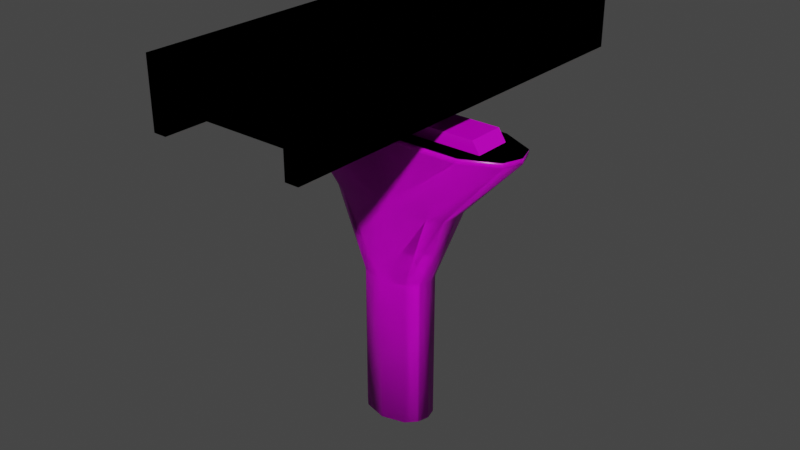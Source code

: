 # Source: untitled.blend  (saved by Blender 2.93.20; exported with 4.5.12 LTS)
import bpy
from mathutils import Matrix  # noqa: F401  (used for matrix-valued properties, if any)

bpy.ops.wm.read_factory_settings(use_empty=True)
scene = bpy.context.scene
scene.name = 'Scene'

# ---- collections
col_collection = bpy.data.collections.new('Collection'); scene.collection.children.link(col_collection)

# ---- images (referenced by path relative to the original .blend; pixels are not part of the script)
import os
ASSET_DIR = os.environ.get("B2B_ASSET_DIR", "")  # directory of the original .blend (textures are referenced by path, not embedded)
HERE = os.path.dirname(os.path.abspath(__file__))  # packed textures are extracted next to this script under _unpacked/

def load_image(name, relpath, width, height, colorspace="sRGB"):
    """Load a texture the original file referenced (path relative to the .blend, or extracted next to this script)."""
    p = next((c for c in (os.path.join(HERE, relpath), os.path.join(ASSET_DIR, relpath)) if relpath and os.path.exists(c)), "")
    if p:
        img = bpy.data.images.load(p, check_existing=True)
        img.name = name
    else:  # same state as the original file: an image datablock whose file is absent (Cycles renders it pink)
        img = bpy.data.images.new(name, width, height)
        img.source = "FILE"
        img.filepath = "//" + (relpath or name)
    img.colorspace_settings.name = colorspace
    return img
img_metal036_1k_color_png = load_image('Metal036_1K_Color.png', 'asdf.png', 1024, 1024, 'sRGB')
img_metal036_1k_metalness_png = load_image('Metal036_1K_Metalness.png', 'Metal036_1K_Metalness.png', 1024, 1024, 'sRGB')
img_metal036_1k_roughness_png = load_image('Metal036_1K_Roughness.png', 'Metal036_1K_Roughness.png', 1024, 1024, 'sRGB')
img_concrete032_1k_color_jpg = load_image('Concrete032_1K_Color.jpg', 'Concrete032_1K_Color.jpg', 1024, 1024, 'sRGB')
img_concrete032_1k_roughness_jpg = load_image('Concrete032_1K_Roughness.jpg', 'Concrete032_1K_Roughness.jpg', 1024, 1024, 'sRGB')

# ---- materials (node trees are filled in below, after node groups)
mat_material_001 = bpy.data.materials.new('Material.001')
mat_material_001.use_transparent_shadow = False
mat_material_002 = bpy.data.materials.new('Material.002')
mat_material_002.use_transparent_shadow = False

# ---- material node trees
mat_material_001.use_nodes = True; mat_material_001.node_tree.nodes.clear()
_N = mat_material_001.node_tree.nodes; _L = mat_material_001.node_tree.links
n0 = _N.new('ShaderNodeBsdfPrincipled'); n0.name = 'Principled BSDF'; n0.location = (10, 300)
n0.distribution = 'GGX'
n0.subsurface_method = 'BURLEY'
n0.inputs[3].default_value = 1.45
n0.inputs[27].default_value = (0.0, 0.0, 0.0, 1.0)
n0.inputs[28].default_value = 1.0
n1 = _N.new('ShaderNodeTexImage'); n1.name = 'Image Texture'; n1.location = (-767, 404)
n1.image = img_metal036_1k_color_png
n2 = _N.new('ShaderNodeOutputMaterial'); n2.name = 'Material Output'; n2.location = (300, 300)
n3 = _N.new('ShaderNodeTexImage'); n3.name = 'Image Texture.001'; n3.location = (-1048, -98)
n3.image = img_metal036_1k_metalness_png
n4 = _N.new('ShaderNodeTexImage'); n4.name = 'Image Texture.002'; n4.location = (-1148, 64)
n4.image = img_metal036_1k_roughness_png
_L.new(n0.outputs[0], n2.inputs[0])
_L.new(n1.outputs[0], n0.inputs[0])
_L.new(n3.outputs[0], n0.inputs[1])
_L.new(n4.outputs[0], n0.inputs[2])
n2.is_active_output = True
mat_material_002.use_nodes = True; mat_material_002.node_tree.nodes.clear()
_N = mat_material_002.node_tree.nodes; _L = mat_material_002.node_tree.links
n0 = _N.new('ShaderNodeBsdfPrincipled'); n0.name = 'Principled BSDF'; n0.location = (10, 300)
n0.distribution = 'GGX'
n0.subsurface_method = 'BURLEY'
n0.inputs[3].default_value = 1.45
n0.inputs[27].default_value = (0.0, 0.0, 0.0, 1.0)
n0.inputs[28].default_value = 1.0
n1 = _N.new('ShaderNodeOutputMaterial'); n1.name = 'Material Output'; n1.location = (300, 300)
n2 = _N.new('ShaderNodeTexImage'); n2.name = 'Image Texture'; n2.location = (-494, 188)
n2.image = img_concrete032_1k_color_jpg
n3 = _N.new('ShaderNodeTexImage'); n3.name = 'Image Texture.001'; n3.location = (-730, -28)
n3.image = img_concrete032_1k_roughness_jpg
_L.new(n0.outputs[0], n1.inputs[0])
_L.new(n2.outputs[0], n0.inputs[0])
_L.new(n3.outputs[0], n0.inputs[2])
n1.is_active_output = True

# ---- world
world_world = bpy.data.worlds.new('World'); scene.world = world_world
world_world.use_nodes = True; world_world.node_tree.nodes.clear()
_N = world_world.node_tree.nodes; _L = world_world.node_tree.links
n0 = _N.new('ShaderNodeOutputWorld'); n0.name = 'World Output'; n0.location = (300, 300)
n1 = _N.new('ShaderNodeBackground'); n1.name = 'Background'; n1.location = (10, 300)
n1.inputs[0].default_value = (0.05088, 0.05088, 0.05088, 1.0)
_L.new(n1.outputs[0], n0.inputs[0])
n0.is_active_output = True
world_world.color = (0.05088, 0.05088, 0.05088)
world_world.use_sun_shadow = False
world_world.sun_shadow_jitter_overblur = 0.0

# ---- meshes
me_cube_006 = bpy.data.meshes.new('Cube.006')
me_cube_006.from_pydata([(0.0, 0.0, 0.6538), (0.0, 0.0, 1.421), (0.0, 0.123, 0.6538), (0.0, 0.123, 1.421), (0.2999, 0.0, 0.8973), (0.19, 0.0, 1.421), (0.2999, 0.123, 0.8973), (0.19, 0.123, 1.421), (0.0, 0.0, 1.037), (0.0, 0.123, 1.037), (0.19, 0.123, 1.077), (0.19, 0.0, 1.077), (0.6106, 0.123, 1.077), (0.7264, 0.123, 0.8973), (0.7264, 0.0, 0.8973), (0.6106, 0.0, 1.077), (0.1545, 0.1419, 0.01016), (0.5917, 0.2329, 1.0), (0.2174, 0.07663, 0.01016), (0.8169, 0.1245, 1.0), (0.3186, 0.1546, 0.5051), (0.4087, 0.1012, 0.5051), (0.1545, 0.1419, -1.013), (0.2174, 0.07663, -1.013), (0.5732, 0.2363, 0.9647), (0.8137, 0.1198, 0.9647), (0.0, 0.1836, 0.01016), (0.0, 0.2329, 1.0), (-0.1545, 0.1419, 0.01016), (-0.5917, 0.2329, 1.0), (0.0, 0.1213, 0.01016), (0.0, 0.1213, 1.0), (-0.2174, 0.07663, 0.01016), (-0.8169, 0.1245, 1.0), (0.0, 0.1665, 0.5051), (-0.3186, 0.1546, 0.5051), (-0.4087, 0.1012, 0.5051), (0.0, 0.114, 0.5051), (0.0, 0.1213, -1.013), (-0.1545, 0.1419, -1.013), (0.0, 0.1836, -1.013), (-0.2174, 0.07663, -1.013), (0.0, 0.2371, 0.9647), (-0.5732, 0.2363, 0.9647), (-0.8137, 0.1198, 0.9647), (0.0, 0.1208, 0.9647), (0.238, 0.0, 0.01016), (0.8604, 0.0, 1.0), (0.1545, -0.1419, 0.01016), (0.5917, -0.2329, 1.0), (0.2174, -0.07663, 0.01016), (0.8169, -0.1245, 1.0), (0.3186, -0.1546, 0.5051), (0.4285, 0.0, 0.5051), (0.4087, -0.1012, 0.5051), (0.1545, -0.1419, -1.013), (0.2174, -0.07663, -1.013), (0.238, 0.0, -1.013), (0.5732, -0.2363, 0.9647), (0.8603, 0.0, 0.9647), (0.8137, -0.1198, 0.9647), (0.0, 0.0, 0.01016), (0.0, 0.0, 1.0), (0.0, -0.1836, 0.01016), (0.0, -0.2329, 1.0), (-0.238, 0.0, 0.01016), (-0.8604, 0.0, 1.0), (-0.1545, -0.1419, 0.01016), (-0.5917, -0.2329, 1.0), (0.0, -0.1213, 0.01016), (0.0, -0.1213, 1.0), (-0.2174, -0.07663, 0.01016), (-0.8169, -0.1245, 1.0), (0.0, 0.0, 0.5051), (0.0, -0.1665, 0.5051), (-0.3186, -0.1546, 0.5051), (-0.4285, 0.0, 0.5051), (-0.4087, -0.1012, 0.5051), (0.0, -0.114, 0.5051), (0.0, -0.1213, -1.013), (0.0, 0.0, -1.013), (-0.1545, -0.1419, -1.013), (0.0, -0.1836, -1.013), (-0.2174, -0.07663, -1.013), (-0.238, 0.0, -1.013), (0.0, 0.0, 0.9647), (0.0, -0.2371, 0.9647), (-0.5732, -0.2363, 0.9647), (-0.8603, 0.0, 0.9647), (-0.8137, -0.1198, 0.9647), (0.0, -0.1208, 0.9647), (0.4302, 1.356, 1.214), (0.4302, 1.356, 1.645), (0.5178, 1.356, 1.214), (0.5178, 1.356, 1.645), (0.4302, 1.356, 1.498), (0.5178, 1.356, 1.498), (0.4302, 1.356, 1.385), (0.5178, 1.356, 1.387), (-0.4302, 1.356, 1.214), (-0.4302, 1.356, 1.645), (-0.5178, 1.356, 1.214), (-0.5178, 1.356, 1.645), (-0.4302, 1.356, 1.498), (-0.5178, 1.356, 1.497), (-0.4302, 1.356, 1.385), (-0.5178, 1.356, 1.385), (0.4302, -1.356, 1.214), (0.4302, -1.356, 1.645), (0.5178, -1.356, 1.214), (0.5178, -1.356, 1.645), (0.4302, -1.356, 1.498), (0.5178, -1.356, 1.498), (0.4302, -1.356, 1.385), (0.5178, -1.356, 1.387), (-0.4302, -1.356, 1.214), (-0.4302, -1.356, 1.645), (-0.5178, -1.356, 1.214), (-0.5178, -1.356, 1.645), (-0.4302, -1.356, 1.498), (-0.5178, -1.356, 1.497), (-0.4302, -1.356, 1.385), (-0.5178, -1.356, 1.385)], [], [(8, 1, 3, 9), (9, 3, 7, 10), (10, 7, 5, 11), (11, 5, 1, 8), (2, 6, 4, 0), (7, 3, 1, 5), (4, 11, 8, 0), (6, 10, 12, 13), (2, 9, 10, 6), (0, 8, 9, 2), (13, 12, 15, 14), (10, 11, 15, 12), (11, 4, 14, 15), (4, 6, 13, 14), (42, 27, 17, 24), (25, 19, 47, 59), (19, 31, 62, 47), (17, 27, 31, 19), (26, 16, 22, 40), (24, 17, 19, 25), (16, 20, 21, 18), (18, 21, 53, 46), (26, 34, 20, 16), (38, 23, 57, 80), (40, 22, 23, 38), (16, 18, 23, 22), (18, 46, 57, 23), (20, 24, 25, 21), (21, 25, 59, 53), (34, 42, 24, 20), (45, 42, 27, 31), (42, 43, 29, 27), (44, 88, 66, 33), (61, 80, 38, 30), (33, 66, 62, 31), (29, 33, 31, 27), (26, 40, 39, 28), (43, 44, 33, 29), (85, 45, 31, 62), (61, 30, 37, 73), (28, 32, 36, 35), (32, 65, 76, 36), (26, 28, 35, 34), (30, 26, 34, 37), (38, 80, 84, 41), (40, 38, 41, 39), (28, 39, 41, 32), (32, 41, 84, 65), (30, 38, 40, 26), (73, 37, 45, 85), (35, 36, 44, 43), (36, 76, 88, 44), (34, 35, 43, 42), (37, 34, 42, 45), (86, 58, 49, 64), (60, 59, 47, 51), (59, 85, 62, 47), (51, 47, 62, 70), (49, 51, 70, 64), (63, 82, 55, 48), (58, 60, 51, 49), (48, 50, 54, 52), (46, 61, 73, 53), (50, 46, 53, 54), (63, 48, 52, 74), (79, 80, 57, 56), (82, 79, 56, 55), (48, 55, 56, 50), (50, 56, 57, 46), (46, 57, 80, 61), (52, 54, 60, 58), (53, 73, 85, 59), (54, 53, 59, 60), (74, 52, 58, 86), (90, 70, 64, 86), (86, 64, 68, 87), (89, 72, 66, 88), (88, 66, 62, 85), (61, 69, 79, 80), (72, 70, 62, 66), (68, 64, 70, 72), (63, 67, 81, 82), (87, 68, 72, 89), (85, 62, 70, 90), (61, 73, 78, 69), (67, 75, 77, 71), (65, 76, 73, 61), (71, 77, 76, 65), (63, 74, 75, 67), (69, 78, 74, 63), (79, 83, 84, 80), (82, 81, 83, 79), (67, 71, 83, 81), (71, 65, 84, 83), (69, 63, 82, 79), (65, 61, 80, 84), (73, 85, 90, 78), (75, 87, 89, 77), (76, 88, 85, 73), (77, 89, 88, 76), (74, 86, 87, 75), (78, 90, 86, 74), (95, 92, 94, 96), (97, 95, 96, 98), (91, 97, 98, 93), (95, 97, 105, 103), (103, 104, 102, 100), (105, 106, 104, 103), (99, 101, 106, 105), (95, 111, 108, 92), (111, 112, 110, 108), (112, 96, 94, 110), (107, 91, 93, 109), (110, 94, 92, 108), (114, 98, 96, 112), (113, 114, 112, 111), (95, 103, 119, 111), (91, 107, 113, 97), (107, 109, 114, 113), (109, 93, 98, 114), (113, 121, 105, 97), (111, 119, 121, 113), (103, 100, 116, 119), (119, 116, 118, 120), (120, 118, 102, 104), (115, 117, 101, 99), (118, 116, 100, 102), (122, 120, 104, 106), (121, 119, 120, 122), (99, 105, 121, 115), (115, 121, 122, 117), (117, 122, 106, 101), (105, 103, 119, 121)])
me_cube_006.polygons.foreach_set('use_smooth', [0, 0, 0, 0, 0, 0, 0, 0, 0, 0, 0, 0, 0, 0, 1, 1, 1, 1, 1, 1, 1, 1, 1, 1, 1, 1, 1, 1, 1, 1, 1, 1, 1, 1, 1, 1, 1, 1, 1, 1, 1, 1, 1, 1, 1, 1, 1, 1, 1, 1, 1, 1, 1, 1, 1, 1, 1, 1, 1, 1, 1, 1, 1, 1, 1, 1, 1, 1, 1, 1, 1, 1, 1, 1, 1, 1, 1, 1, 1, 1, 1, 1, 1, 1, 1, 1, 1, 1, 1, 1, 1, 1, 1, 1, 1, 1, 1, 1, 1, 1, 1, 1, 0, 0, 0, 0, 0, 0, 0, 0, 0, 0, 0, 0, 0, 0, 0, 0, 0, 0, 0, 0, 0, 0, 0, 0, 0, 0, 0, 0, 0, 0, 0])
me_cube_006.polygons.foreach_set('material_index', [0, 0, 0, 0, 0, 0, 0, 0, 0, 0, 0, 0, 0, 0, 1, 1, 1, 1, 1, 1, 1, 1, 1, 1, 1, 1, 1, 1, 1, 1, 1, 1, 1, 1, 1, 1, 1, 1, 1, 1, 1, 1, 1, 1, 1, 1, 1, 1, 1, 1, 1, 1, 1, 1, 1, 1, 1, 1, 1, 1, 1, 1, 1, 1, 1, 1, 1, 1, 1, 1, 1, 1, 1, 1, 1, 1, 1, 1, 1, 1, 1, 1, 1, 1, 1, 1, 1, 1, 1, 1, 1, 1, 1, 1, 1, 1, 1, 1, 1, 1, 1, 1, 0, 0, 0, 0, 0, 0, 0, 0, 0, 0, 0, 0, 0, 0, 0, 0, 0, 0, 0, 0, 0, 0, 0, 0, 0, 0, 0, 0, 0, 0, 0])
_uv = me_cube_006.uv_layers.new(name='UVMap')
_uv.uv.foreach_set('vector', [0.5, 0.0, 0.625, 0.0, 0.625, 0.25, 0.5, 0.25, 0.5, 0.25, 0.625, 0.25, 0.625, 0.5, 0.5, 0.5, 0.5, 0.5, 0.625, 0.5, 0.625, 0.75, 0.5, 0.75, 0.5, 0.75, 0.625, 0.75, 0.625, 1.0, 0.5, 1.0, 0.125, 0.5, 0.375, 0.5, 0.375, 0.75, 0.125, 0.75, 0.625, 0.5, 0.875, 0.5, 0.875, 0.75, 0.625, 0.75, 0.375, 0.75, 0.5, 0.75, 0.5, 1.0, 0.375, 1.0, 0.375, 0.5, 0.5, 0.5, 0.5, 0.5, 0.375, 0.5, 0.375, 0.25, 0.5, 0.25, 0.5, 0.5, 0.375, 0.5, 0.375, 0.0, 0.5, 0.0, 0.5, 0.25, 0.375, 0.25, 0.375, 0.5, 0.5, 0.5, 0.5, 0.75, 0.375, 0.75, 0.5, 0.5, 0.5, 0.75, 0.5, 0.75, 0.5, 0.5, 0.5, 0.75, 0.375, 0.75, 0.375, 0.75, 0.5, 0.75, 0.375, 0.75, 0.375, 0.5, 0.375, 0.5, 0.375, 0.75, 0.003043, 0.07502, 0.0, 0.06819, 0.1116, 0.01858, 0.1108, 0.02687, 0.1612, 0.009, 0.1595, 0.001891, 0.1873, 0.0, 0.1878, 0.007709, 0.2618, 0.6644, 0.2625, 0.4872, 0.2888, 0.4872, 0.2888, 0.6739, 0.2383, 0.6156, 0.2383, 0.4872, 0.2625, 0.4872, 0.2618, 0.6644, 0.07438, 0.2683, 0.1087, 0.2592, 0.1517, 0.4806, 0.1179, 0.4872, 0.1108, 0.02687, 0.1116, 0.01858, 0.1595, 0.001891, 0.1612, 0.009, 0.1087, 0.2592, 0.1076, 0.1412, 0.1298, 0.1344, 0.1285, 0.2551, 0.1285, 0.2551, 0.1298, 0.1344, 0.1529, 0.1359, 0.1458, 0.2532, 0.07438, 0.2683, 0.04216, 0.1661, 0.1076, 0.1412, 0.1087, 0.2592, 0.367, 0.5388, 0.3767, 0.4917, 0.3933, 0.4872, 0.3933, 0.5388, 0.3535, 0.5388, 0.3625, 0.5053, 0.3767, 0.4917, 0.367, 0.5388, 0.1087, 0.2592, 0.1285, 0.2551, 0.1707, 0.4769, 0.1517, 0.4806, 0.1285, 0.2551, 0.1458, 0.2532, 0.1878, 0.4736, 0.1707, 0.4769, 0.1076, 0.1412, 0.1108, 0.02687, 0.1612, 0.009, 0.1298, 0.1344, 0.1298, 0.1344, 0.1612, 0.009, 0.1878, 0.007709, 0.1529, 0.1359, 0.04216, 0.1661, 0.003043, 0.07502, 0.1108, 0.02687, 0.1076, 0.1412, 0.7764, 0.007666, 0.7511, 0.007666, 0.752, 0.0, 0.7763, 3.959e-08, 0.3786, 0.4122, 0.4864, 0.4603, 0.4872, 0.4686, 0.3756, 0.419, 0.5368, 0.4782, 0.5633, 0.4795, 0.5629, 0.4872, 0.5351, 0.4853, 0.8026, 0.2148, 0.8026, 0.4367, 0.7763, 0.4367, 0.7763, 0.2148, 0.5363, 0.4966, 0.5633, 0.4872, 0.5633, 0.6739, 0.537, 0.6739, 0.5128, 0.5455, 0.5363, 0.4966, 0.537, 0.6739, 0.5128, 0.6739, 0.4499, 0.2189, 0.4935, 0.0, 0.5272, 0.006629, 0.4843, 0.228, 0.4864, 0.4603, 0.5368, 0.4782, 0.5351, 0.4853, 0.4872, 0.4686, 0.8026, 0.007666, 0.7764, 0.007666, 0.7763, 3.959e-08, 0.8026, 2.639e-08, 0.8026, 0.2148, 0.7763, 0.2148, 0.7778, 0.1074, 0.8026, 0.1074, 0.4843, 0.228, 0.5041, 0.2321, 0.5053, 0.3528, 0.4831, 0.346, 0.5041, 0.2321, 0.5214, 0.234, 0.5284, 0.3513, 0.5053, 0.3528, 0.4499, 0.2189, 0.4843, 0.228, 0.4831, 0.346, 0.4177, 0.3211, 0.7763, 0.2148, 0.7627, 0.2148, 0.7664, 0.1074, 0.7778, 0.1074, 0.4865, 0.4872, 0.5128, 0.4872, 0.5128, 0.5388, 0.4962, 0.5343, 0.473, 0.4872, 0.4865, 0.4872, 0.4962, 0.5343, 0.482, 0.5207, 0.4843, 0.228, 0.5272, 0.006629, 0.5462, 0.01029, 0.5041, 0.2321, 0.5041, 0.2321, 0.5462, 0.01029, 0.5633, 0.01354, 0.5214, 0.234, 0.7763, 0.2148, 0.7763, 0.4367, 0.7627, 0.4367, 0.7627, 0.2148, 0.8026, 0.1074, 0.7778, 0.1074, 0.7764, 0.007666, 0.8026, 0.007666, 0.4831, 0.346, 0.5053, 0.3528, 0.5368, 0.4782, 0.4864, 0.4603, 0.5053, 0.3528, 0.5284, 0.3513, 0.5633, 0.4795, 0.5368, 0.4782, 0.4177, 0.3211, 0.4831, 0.346, 0.4864, 0.4603, 0.3786, 0.4122, 0.7778, 0.1074, 0.7664, 0.1074, 0.7511, 0.007666, 0.7764, 0.007666, 0.5664, 0.4122, 0.6742, 0.4603, 0.6749, 0.4686, 0.5633, 0.419, 0.7245, 0.4782, 0.7511, 0.4795, 0.7507, 0.4872, 0.7229, 0.4853, 0.9923, 0.6738, 0.9923, 0.4872, 1.0, 0.4872, 1.0, 0.6739, 0.3123, 0.4966, 0.3394, 0.4872, 0.3394, 0.6739, 0.313, 0.6739, 0.2888, 0.5455, 0.3123, 0.4966, 0.313, 0.6739, 0.2888, 0.6739, 0.6377, 0.2189, 0.6812, 0.0, 0.715, 0.006629, 0.6721, 0.228, 0.6742, 0.4603, 0.7245, 0.4782, 0.7229, 0.4853, 0.6749, 0.4686, 0.6721, 0.228, 0.6918, 0.2321, 0.6931, 0.3528, 0.6709, 0.346, 0.7852, 0.5388, 0.7852, 0.4872, 0.8926, 0.4872, 0.8926, 0.5802, 0.6918, 0.2321, 0.7091, 0.234, 0.7162, 0.3513, 0.6931, 0.3528, 0.6377, 0.2189, 0.6721, 0.228, 0.6709, 0.346, 0.6055, 0.3211, 0.4467, 0.4872, 0.473, 0.4872, 0.473, 0.5388, 0.4563, 0.5343, 0.4331, 0.4872, 0.4467, 0.4872, 0.4563, 0.5343, 0.4422, 0.5207, 0.6721, 0.228, 0.715, 0.006629, 0.734, 0.01029, 0.6918, 0.2321, 0.6918, 0.2321, 0.734, 0.01029, 0.7511, 0.01354, 0.7091, 0.234, 0.7852, 0.5388, 0.5633, 0.5388, 0.5633, 0.4872, 0.7852, 0.4872, 0.6709, 0.346, 0.6931, 0.3528, 0.7245, 0.4782, 0.6742, 0.4603, 0.8926, 0.5802, 0.8926, 0.4872, 0.9923, 0.4872, 0.9923, 0.6738, 0.6931, 0.3528, 0.7162, 0.3513, 0.7511, 0.4795, 0.7245, 0.4782, 0.6055, 0.3211, 0.6709, 0.346, 0.6742, 0.4603, 0.5664, 0.4122, 0.8278, 0.429, 0.8277, 0.4367, 0.8035, 0.4367, 0.8026, 0.429, 0.1908, 0.07502, 0.1878, 0.06819, 0.2994, 0.01858, 0.2986, 0.02687, 0.349, 0.009, 0.3473, 0.001891, 0.3751, 0.0, 0.3756, 0.007709, 2.918e-05, 0.4949, 0.0, 0.4872, 0.1867, 0.4872, 0.1867, 0.4949, 0.854, 0.2219, 0.8277, 0.2219, 0.8277, 1.32e-08, 0.854, 0.0, 0.2113, 0.6644, 0.212, 0.4872, 0.2383, 0.4872, 0.2383, 0.6739, 0.1878, 0.6156, 0.1878, 0.4872, 0.212, 0.4872, 0.2113, 0.6644, 0.2622, 0.2683, 0.2965, 0.2592, 0.3394, 0.4806, 0.3057, 0.4872, 0.2986, 0.02687, 0.2994, 0.01858, 0.3473, 0.001891, 0.349, 0.009, 0.854, 0.429, 0.854, 0.4367, 0.8277, 0.4367, 0.8278, 0.429, 0.854, 0.2219, 0.854, 0.3293, 0.8293, 0.3293, 0.8277, 0.2219, 0.2965, 0.2592, 0.2954, 0.1412, 0.3176, 0.1344, 0.3163, 0.2551, 0.135, 0.7019, 0.09371, 0.5946, 0.1867, 0.5946, 0.1867, 0.7019, 0.3163, 0.2551, 0.3176, 0.1344, 0.3406, 0.1359, 0.3336, 0.2532, 0.2622, 0.2683, 0.2299, 0.1661, 0.2954, 0.1412, 0.2965, 0.2592, 0.8277, 0.2219, 0.8293, 0.3293, 0.8179, 0.3293, 0.8142, 0.2219, 0.4068, 0.5388, 0.4165, 0.4917, 0.4331, 0.4872, 0.4331, 0.5388, 0.3933, 0.5388, 0.4024, 0.5053, 0.4165, 0.4917, 0.4068, 0.5388, 0.2965, 0.2592, 0.3163, 0.2551, 0.3585, 0.4769, 0.3394, 0.4806, 0.3163, 0.2551, 0.3336, 0.2532, 0.3756, 0.4736, 0.3585, 0.4769, 0.8277, 0.2219, 0.8142, 0.2219, 0.8142, 1.32e-08, 0.8277, 1.32e-08, 0.135, 0.7019, 0.1867, 0.7019, 0.1867, 0.9239, 0.135, 0.9239, 0.854, 0.3293, 0.854, 0.429, 0.8278, 0.429, 0.8293, 0.3293, 0.2954, 0.1412, 0.2986, 0.02687, 0.349, 0.009, 0.3176, 0.1344, 0.09371, 0.5946, 2.918e-05, 0.4949, 0.1867, 0.4949, 0.1867, 0.5946, 0.3176, 0.1344, 0.349, 0.009, 0.3756, 0.007709, 0.3406, 0.1359, 0.2299, 0.1661, 0.1908, 0.07502, 0.2986, 0.02687, 0.2954, 0.1412, 0.8293, 0.3293, 0.8278, 0.429, 0.8026, 0.429, 0.8179, 0.3293, 0.9696, 0.2973, 0.9696, 0.2573, 0.9934, 0.2573, 0.9934, 0.2971, 0.9696, 0.3278, 0.9696, 0.2973, 0.9934, 0.2971, 0.9934, 0.3275, 0.9696, 0.3744, 0.9696, 0.3278, 0.9934, 0.3275, 0.9934, 0.3744, 0.9696, 0.2973, 0.9696, 0.3278, 0.736, 0.3278, 0.736, 0.2973, 0.7836, 0.8221, 0.7598, 0.8222, 0.7598, 0.7821, 0.7836, 0.7821, 0.7836, 0.8526, 0.7598, 0.8526, 0.7598, 0.8222, 0.7836, 0.8221, 0.7836, 0.8991, 0.7598, 0.8991, 0.7598, 0.8526, 0.7836, 0.8526, 0.736, 0.4847, 2.912e-07, 0.4847, 1.618e-07, 0.4448, 0.736, 0.4448, 0.776, 0.2336, 0.7758, 0.2573, 0.736, 0.2573, 0.736, 0.2336, 0.0, 0.3812, 0.736, 0.3812, 0.736, 0.421, 9.708e-08, 0.421, 1.618e-07, 0.2802, 0.736, 0.2802, 0.736, 0.3039, 9.708e-08, 0.3039, 9.708e-08, 0.421, 0.736, 0.421, 0.736, 0.4448, 1.618e-07, 0.4448, 3.236e-08, 0.3509, 0.736, 0.3509, 0.736, 0.3812, 0.0, 0.3812, 0.8065, 0.2336, 0.8062, 0.2573, 0.7758, 0.2573, 0.776, 0.2336, 0.736, 0.4847, 0.736, 0.7183, 1.165e-06, 0.7183, 2.912e-07, 0.4847, 0.736, 0.2802, 1.618e-07, 0.2802, 3.236e-07, 0.2336, 0.736, 0.2336, 0.8531, 0.2336, 0.8531, 0.2573, 0.8062, 0.2573, 0.8065, 0.2336, 9.708e-08, 0.3039, 0.736, 0.3039, 0.736, 0.3509, 3.236e-08, 0.3509, 3.236e-07, 0.2336, 1.327e-06, 0.0, 0.736, 3.236e-06, 0.736, 0.2336, 0.776, 0.2336, 0.776, 0.0, 0.8065, 1.618e-08, 0.8065, 0.2336, 0.7598, 0.7183, 0.7598, 0.7583, 0.02377, 0.7583, 0.02377, 0.7183, 9.708e-08, 0.8221, 3.236e-08, 0.7821, 0.02377, 0.7821, 0.02377, 0.8222, 0.02377, 0.8222, 0.02377, 0.7821, 0.7598, 0.7821, 0.7598, 0.8222, 0.02377, 0.9229, 0.02377, 0.8991, 0.7598, 0.8991, 0.7598, 0.9229, 0.02377, 0.7821, 0.02377, 0.7583, 0.7598, 0.7583, 0.7598, 0.7821, 0.02377, 0.8526, 0.02377, 0.8222, 0.7598, 0.8222, 0.7598, 0.8526, 3.236e-08, 0.8526, 9.708e-08, 0.8221, 0.02377, 0.8222, 0.02377, 0.8526, 0.7598, 0.9229, 0.7598, 0.9695, 0.02377, 0.9695, 0.02377, 0.9229, 0.0, 0.8991, 3.236e-08, 0.8526, 0.02377, 0.8526, 0.02377, 0.8991, 0.02377, 0.8991, 0.02377, 0.8526, 0.7598, 0.8526, 0.7598, 0.8991, 0.0, 1.0, 6.472e-08, 0.9695, 0.736, 0.9695, 0.736, 1.0])
me_cube_006.materials.append(mat_material_001)
me_cube_006.materials.append(mat_material_002)
me_cube_006.use_remesh_fix_poles = True
me_cube_006.use_remesh_preserve_attributes = False
me_cube_006.update()

# ---- objects
ob_connector = bpy.data.objects.new('connector', me_cube_006)

# ---- transforms, parenting, visibility, modifiers, constraints
ob_connector.location = (0.0, 0.0, 0.0)
_m = ob_connector.modifiers.new('Mirror', 'MIRROR')
_m.use_axis = (True, True, False)
_m.use_clip = True

# ---- collection membership
col_collection.objects.link(ob_connector)

# ---- scene / render settings (as saved in the file)
scene.frame_start = 1; scene.frame_end = 250; scene.frame_set(99)
scene.render.engine = 'BLENDER_EEVEE_NEXT'
scene.cycles.use_denoising = False
scene.cycles.samples = 128
scene.cycles.sampling_pattern = 'TABULATED_SOBOL'
scene.cycles.use_adaptive_sampling = False
scene.cycles.use_light_tree = False
scene.view_settings.view_transform = 'Filmic'
bpy.context.view_layer.update()

# ---- added for rendering (the .blend has no active camera and no usable light): camera, sun
cam_auto = bpy.data.cameras.new('AutoCamera')
cam_auto.lens = 50.0
cam_auto.sensor_width = 36.0
cam_auto.clip_end = 1000.0
ob_auto_camera = bpy.data.objects.new('AutoCamera', cam_auto)
scene.collection.objects.link(ob_auto_camera)
ob_auto_camera.location = (3.8567, -4.62805, 3.40157)
ob_auto_camera.rotation_euler = (1.09748, -7.21219e-08, 0.694738)
scene.camera = ob_auto_camera
light_auto_sun = bpy.data.lights.new('AutoSun', 'SUN')
light_auto_sun.energy = 3.0
light_auto_sun.angle = 0.0523599
ob_auto_sun = bpy.data.objects.new('AutoSun', light_auto_sun)
scene.collection.objects.link(ob_auto_sun)
ob_auto_sun.rotation_euler = (0.872665, 0.174533, 0.523599)
bpy.context.view_layer.update()
